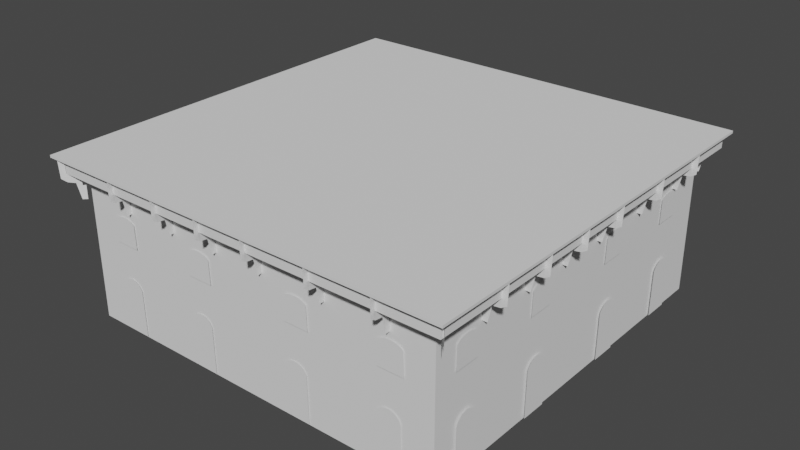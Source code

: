 # Source: zona_colonial1.blend  (saved by Blender 3.3.6; exported with 4.5.12 LTS)
import bpy
from mathutils import Matrix  # noqa: F401  (used for matrix-valued properties, if any)

bpy.ops.wm.read_factory_settings(use_empty=True)
scene = bpy.context.scene
scene.name = 'Scene'

# ---- collections
col_collection = bpy.data.collections.new('Collection'); scene.collection.children.link(col_collection)

# ---- world
world_world = bpy.data.worlds.new('World'); scene.world = world_world
world_world.use_nodes = True; world_world.node_tree.nodes.clear()
_N = world_world.node_tree.nodes; _L = world_world.node_tree.links
n0 = _N.new('ShaderNodeOutputWorld'); n0.name = 'World Output'; n0.location = (300, 300)
n1 = _N.new('ShaderNodeBackground'); n1.name = 'Background'; n1.location = (10, 300)
n1.inputs[0].default_value = (0.05088, 0.05088, 0.05088, 1.0)
_L.new(n1.outputs[0], n0.inputs[0])
n0.is_active_output = True
world_world.color = (0.05088, 0.05088, 0.05088)
world_world.use_sun_shadow = False
world_world.sun_shadow_jitter_overblur = 0.0

# ---- meshes
me_cube_001 = bpy.data.meshes.new('Cube.001')
me_cube_001.from_pydata([(-1.0, -1.0, -4.045), (-1.0, -1.0, 1.0), (-1.0, 1.0, -4.045), (-1.0, 1.0, 1.0), (1.0, -1.0, -4.045), (1.0, -1.0, 1.0), (1.0, 1.0, -4.045), (1.0, 1.0, 1.0), (-1.016, 1.016, -4.044), (-1.016, -1.016, -4.044), (1.016, 1.016, -4.044), (1.016, -1.016, -4.044), (-1.016, -1.016, -4.343), (1.016, -1.016, -4.343), (1.016, 1.016, -4.343), (-1.016, 1.016, -4.343), (-1.016, -1.016, -4.162), (1.016, 1.016, -4.162), (1.016, -1.016, -4.162), (-1.016, 1.016, -4.162), (1.011, -1.011, -4.162), (-1.011, 1.011, -4.162), (1.011, 1.011, -4.162), (-1.011, -1.011, -4.162), (-1.083, 1.083, -4.854), (-1.083, -1.083, -4.854), (1.083, 1.083, -4.854), (1.083, -1.083, -4.854), (1.083, 1.083, -4.436), (1.083, -1.083, -4.436), (-1.083, 1.083, -4.436), (-1.083, -1.083, -4.436), (1.114, 1.114, -5.044), (1.114, 1.114, -4.953), (-1.114, 1.114, -4.953), (-1.114, 1.114, -5.044), (1.114, -1.114, -5.044), (1.114, -1.114, -4.953), (-1.114, -1.114, -4.953), (-1.114, -1.114, -5.044), (0.7103, 1.111, -4.99), (0.7103, 1.08, -4.941), (0.7129, 0.9972, -4.046), (0.7129, 1.013, -4.034), (0.7129, 0.9972, -3.534), (0.7129, 1.023, -3.534), (0.7129, 1.014, -4.418), (0.7129, 1.042, -4.107), (0.7129, 1.08, -4.439), (0.7129, 1.08, -4.139), (0.7128, 1.107, -4.259), (1.114, 0.7675, -4.99), (1.083, 0.7675, -4.941), (0.9997, 0.765, -4.046), (1.016, 0.765, -4.034), (0.9997, 0.765, -3.534), (1.025, 0.765, -3.534), (1.017, 0.765, -4.418), (1.044, 0.765, -4.107), (1.082, 0.765, -4.439), (1.082, 0.765, -4.139), (1.109, 0.7651, -4.259), (1.114, 0.4816, -4.99), (1.083, 0.4816, -4.941), (0.9997, 0.479, -4.046), (1.016, 0.479, -4.034), (0.9997, 0.479, -3.534), (1.025, 0.479, -3.534), (1.017, 0.479, -4.418), (1.044, 0.479, -4.107), (1.082, 0.479, -4.439), (1.082, 0.479, -4.139), (1.109, 0.4792, -4.259), (1.114, 0.2131, -4.99), (1.083, 0.2131, -4.941), (0.9997, 0.2105, -4.046), (1.016, 0.2105, -4.034), (0.9997, 0.2105, -3.534), (1.025, 0.2105, -3.534), (1.017, 0.2105, -4.418), (1.044, 0.2105, -4.107), (1.082, 0.2105, -4.439), (1.082, 0.2105, -4.139), (1.109, 0.2107, -4.259), (1.114, -0.4002, -4.99), (1.083, -0.4002, -4.941), (0.9997, -0.4028, -4.046), (1.016, -0.4028, -4.034), (0.9997, -0.4028, -3.534), (1.025, -0.4028, -3.534), (1.017, -0.4028, -4.418), (1.044, -0.4028, -4.107), (1.082, -0.4028, -4.439), (1.082, -0.4028, -4.139), (1.109, -0.4026, -4.259), (1.114, -0.7309, -4.99), (1.083, -0.7309, -4.941), (0.9997, -0.7334, -4.046), (1.016, -0.7334, -4.034), (0.9997, -0.7334, -3.534), (1.025, -0.7334, -3.534), (1.017, -0.7334, -4.418), (1.044, -0.7334, -4.107), (1.082, -0.7334, -4.439), (1.082, -0.7334, -4.139), (1.109, -0.7333, -4.259), (1.1, -1.072, -4.99), (1.079, -1.049, -4.941), (1.023, -0.9883, -4.046), (1.033, -1.0, -4.034), (1.023, -0.9883, -3.534), (1.04, -1.008, -3.534), (1.034, -1.001, -4.418), (1.052, -1.022, -4.107), (1.077, -1.05, -4.439), (1.077, -1.05, -4.139), (1.095, -1.07, -4.259), (1.114, -0.05775, -4.99), (1.083, -0.05775, -4.941), (0.9997, -0.06032, -4.046), (1.016, -0.06032, -4.034), (0.9997, -0.06032, -3.534), (1.025, -0.06032, -3.534), (1.017, -0.06032, -4.418), (1.044, -0.06032, -4.107), (1.082, -0.06032, -4.439), (1.082, -0.06032, -4.139), (1.109, -0.06016, -4.259), (1.076, 1.107, -4.99), (1.052, 1.087, -4.941), (0.991, 1.03, -4.046), (1.003, 1.041, -4.034), (0.991, 1.03, -3.534), (1.01, 1.047, -3.534), (1.004, 1.041, -4.418), (1.025, 1.059, -4.107), (1.053, 1.084, -4.439), (1.053, 1.084, -4.139), (1.074, 1.102, -4.259), (-1.113, 0.7201, -4.99), (-1.082, 0.7201, -4.941), (-0.9991, 0.7227, -4.046), (-1.015, 0.7227, -4.034), (-0.9991, 0.7227, -3.534), (-1.025, 0.7227, -3.534), (-1.016, 0.7227, -4.418), (-1.044, 0.7227, -4.107), (-1.082, 0.7227, -4.439), (-1.082, 0.7227, -4.139), (-1.109, 0.7225, -4.259), (-1.113, 0.4342, -4.99), (-1.082, 0.4342, -4.941), (-0.9991, 0.4367, -4.046), (-1.015, 0.4367, -4.034), (-0.9991, 0.4367, -3.534), (-1.025, 0.4367, -3.534), (-1.016, 0.4367, -4.418), (-1.044, 0.4367, -4.107), (-1.082, 0.4367, -4.439), (-1.082, 0.4367, -4.139), (-1.109, 0.4366, -4.259), (-1.113, 0.1656, -4.99), (-1.082, 0.1656, -4.941), (-0.9991, 0.1682, -4.046), (-1.015, 0.1682, -4.034), (-0.9991, 0.1682, -3.534), (-1.025, 0.1682, -3.534), (-1.016, 0.1682, -4.418), (-1.044, 0.1682, -4.107), (-1.082, 0.1682, -4.439), (-1.082, 0.1682, -4.139), (-1.109, 0.1681, -4.259), (-1.113, -0.4476, -4.99), (-1.082, -0.4476, -4.941), (-0.9991, -0.4451, -4.046), (-1.015, -0.4451, -4.034), (-0.9991, -0.4451, -3.534), (-1.025, -0.4451, -3.534), (-1.016, -0.4451, -4.418), (-1.044, -0.4451, -4.107), (-1.082, -0.4451, -4.439), (-1.082, -0.4451, -4.139), (-1.109, -0.4452, -4.259), (-1.113, -0.7783, -4.99), (-1.082, -0.7783, -4.941), (-0.9991, -0.7757, -4.046), (-1.015, -0.7757, -4.034), (-0.9991, -0.7757, -3.534), (-1.025, -0.7757, -3.534), (-1.016, -0.7757, -4.418), (-1.044, -0.7757, -4.107), (-1.082, -0.7757, -4.439), (-1.082, -0.7757, -4.139), (-1.109, -0.7759, -4.259), (-1.059, -1.106, -4.985), (-1.04, -1.082, -4.936), (-0.9892, -1.017, -4.041), (-0.9994, -1.029, -4.029), (-0.9892, -1.017, -3.529), (-1.005, -1.036, -3.529), (-0.9999, -1.03, -4.414), (-1.017, -1.051, -4.102), (-1.041, -1.08, -4.434), (-1.041, -1.08, -4.134), (-1.058, -1.101, -4.254), (-1.113, -0.1052, -4.99), (-1.082, -0.1052, -4.941), (-0.9991, -0.1026, -4.046), (-1.015, -0.1026, -4.034), (-0.9991, -0.1026, -3.534), (-1.025, -0.1026, -3.534), (-1.016, -0.1026, -4.418), (-1.044, -0.1026, -4.107), (-1.082, -0.1026, -4.439), (-1.082, -0.1026, -4.139), (-1.109, -0.1027, -4.259), (-1.1, 1.082, -4.99), (-1.079, 1.059, -4.941), (-1.022, 0.9984, -4.046), (-1.033, 1.01, -4.034), (-1.022, 0.9984, -3.534), (-1.039, 1.018, -3.534), (-1.033, 1.011, -4.418), (-1.051, 1.032, -4.107), (-1.077, 1.06, -4.439), (-1.077, 1.06, -4.139), (-1.095, 1.08, -4.259), (-0.7316, -1.112, -4.99), (-0.7316, -1.08, -4.941), (-0.7342, -0.9976, -4.046), (-0.7342, -1.014, -4.034), (-0.7342, -0.9976, -3.534), (-0.7342, -1.023, -3.534), (-0.7342, -1.014, -4.418), (-0.7342, -1.042, -4.107), (-0.7342, -1.08, -4.439), (-0.7342, -1.08, -4.139), (-0.734, -1.107, -4.259), (-0.4457, -1.112, -4.99), (-0.4457, -1.08, -4.941), (-0.4482, -0.9976, -4.046), (-0.4482, -1.014, -4.034), (-0.4482, -0.9976, -3.534), (-0.4482, -1.023, -3.534), (-0.4482, -1.014, -4.418), (-0.4482, -1.042, -4.107), (-0.4482, -1.08, -4.439), (-0.4482, -1.08, -4.139), (-0.4481, -1.107, -4.259), (-0.1771, -1.112, -4.99), (-0.1771, -1.08, -4.941), (-0.1797, -0.9976, -4.046), (-0.1797, -1.014, -4.034), (-0.1797, -0.9976, -3.534), (-0.1797, -1.023, -3.534), (-0.1797, -1.014, -4.418), (-0.1797, -1.042, -4.107), (-0.1797, -1.08, -4.439), (-0.1797, -1.08, -4.139), (-0.1795, -1.107, -4.259), (0.4362, -1.112, -4.99), (0.4362, -1.08, -4.941), (0.4336, -0.9976, -4.046), (0.4336, -1.014, -4.034), (0.4336, -0.9976, -3.534), (0.4336, -1.023, -3.534), (0.4336, -1.014, -4.418), (0.4336, -1.042, -4.107), (0.4336, -1.08, -4.439), (0.4336, -1.08, -4.139), (0.4337, -1.107, -4.259), (0.7668, -1.112, -4.99), (0.7668, -1.08, -4.941), (0.7642, -0.9976, -4.046), (0.7642, -1.014, -4.034), (0.7642, -0.9976, -3.534), (0.7642, -1.023, -3.534), (0.7642, -1.014, -4.418), (0.7642, -1.042, -4.107), (0.7642, -1.08, -4.439), (0.7642, -1.08, -4.139), (0.7644, -1.107, -4.259), (0.09368, -1.112, -4.99), (0.09368, -1.08, -4.941), (0.0911, -0.9976, -4.046), (0.0911, -1.014, -4.034), (0.0911, -0.9976, -3.534), (0.0911, -1.023, -3.534), (0.0911, -1.014, -4.418), (0.0911, -1.042, -4.107), (0.0911, -1.08, -4.439), (0.0911, -1.08, -4.139), (0.09126, -1.107, -4.259), (0.4244, 1.111, -4.99), (0.4244, 1.08, -4.941), (0.427, 0.9972, -4.046), (0.427, 1.013, -4.034), (0.427, 0.9972, -3.534), (0.427, 1.023, -3.534), (0.427, 1.014, -4.418), (0.427, 1.042, -4.107), (0.427, 1.08, -4.439), (0.427, 1.08, -4.139), (0.4268, 1.107, -4.259), (0.1559, 1.111, -4.99), (0.1559, 1.08, -4.941), (0.1584, 0.9972, -4.046), (0.1584, 1.013, -4.034), (0.1584, 0.9972, -3.534), (0.1584, 1.023, -3.534), (0.1584, 1.014, -4.418), (0.1584, 1.042, -4.107), (0.1584, 1.08, -4.439), (0.1584, 1.08, -4.139), (0.1583, 1.107, -4.259), (-0.4574, 1.111, -4.99), (-0.4574, 1.08, -4.941), (-0.4549, 0.9972, -4.046), (-0.4549, 1.013, -4.034), (-0.4549, 0.9972, -3.534), (-0.4549, 1.023, -3.534), (-0.4549, 1.014, -4.418), (-0.4549, 1.042, -4.107), (-0.4549, 1.08, -4.439), (-0.4549, 1.08, -4.139), (-0.455, 1.107, -4.259), (-0.7881, 1.111, -4.99), (-0.7881, 1.08, -4.941), (-0.7855, 0.9972, -4.046), (-0.7855, 1.013, -4.034), (-0.7855, 0.9972, -3.534), (-0.7855, 1.023, -3.534), (-0.7855, 1.014, -4.418), (-0.7855, 1.042, -4.107), (-0.7855, 1.08, -4.439), (-0.7855, 1.08, -4.139), (-0.7857, 1.107, -4.259), (-0.1149, 1.111, -4.99), (-0.1149, 1.08, -4.941), (-0.1124, 0.9972, -4.046), (-0.1124, 1.013, -4.034), (-0.1124, 0.9972, -3.534), (-0.1124, 1.023, -3.534), (-0.1124, 1.014, -4.418), (-0.1124, 1.042, -4.107), (-0.1124, 1.08, -4.439), (-0.1124, 1.08, -4.139), (-0.1125, 1.107, -4.259)], [(16, 23), (20, 18), (19, 21), (17, 22)], [(0, 1, 3, 2), (2, 3, 7, 6), (6, 7, 5, 4), (4, 5, 1, 0), (10, 11, 13, 14), (9, 8, 15, 12), (8, 10, 14, 15), (11, 9, 12, 13), (30, 28, 26, 24), (28, 29, 27, 26), (31, 30, 24, 25), (29, 31, 25, 27), (38, 34, 35, 39), (33, 37, 36, 32), (34, 33, 32, 35), (37, 38, 39, 36), (35, 32, 36, 39), (47, 45, 44, 42, 43, 46, 48, 41, 40, 50, 49), (58, 56, 55, 53, 54, 57, 59, 52, 51, 61, 60), (69, 67, 66, 64, 65, 68, 70, 63, 62, 72, 71), (80, 78, 77, 75, 76, 79, 81, 74, 73, 83, 82), (91, 89, 88, 86, 87, 90, 92, 85, 84, 94, 93), (102, 100, 99, 97, 98, 101, 103, 96, 95, 105, 104), (113, 111, 110, 108, 109, 112, 114, 107, 106, 116, 115), (124, 122, 121, 119, 120, 123, 125, 118, 117, 127, 126), (135, 133, 132, 130, 131, 134, 136, 129, 128, 138, 137), (146, 144, 143, 141, 142, 145, 147, 140, 139, 149, 148), (157, 155, 154, 152, 153, 156, 158, 151, 150, 160, 159), (168, 166, 165, 163, 164, 167, 169, 162, 161, 171, 170), (179, 177, 176, 174, 175, 178, 180, 173, 172, 182, 181), (190, 188, 187, 185, 186, 189, 191, 184, 183, 193, 192), (201, 199, 198, 196, 197, 200, 202, 195, 194, 204, 203), (212, 210, 209, 207, 208, 211, 213, 206, 205, 215, 214), (223, 221, 220, 218, 219, 222, 224, 217, 216, 226, 225), (234, 232, 231, 229, 230, 233, 235, 228, 227, 237, 236), (245, 243, 242, 240, 241, 244, 246, 239, 238, 248, 247), (256, 254, 253, 251, 252, 255, 257, 250, 249, 259, 258), (267, 265, 264, 262, 263, 266, 268, 261, 260, 270, 269), (278, 276, 275, 273, 274, 277, 279, 272, 271, 281, 280), (289, 287, 286, 284, 285, 288, 290, 283, 282, 292, 291), (300, 298, 297, 295, 296, 299, 301, 294, 293, 303, 302), (311, 309, 308, 306, 307, 310, 312, 305, 304, 314, 313), (322, 320, 319, 317, 318, 321, 323, 316, 315, 325, 324), (333, 331, 330, 328, 329, 332, 334, 327, 326, 336, 335), (344, 342, 341, 339, 340, 343, 345, 338, 337, 347, 346)])
_uv = me_cube_001.uv_layers.new(name='UVMap')
_uv.uv.foreach_set('vector', [0.375, 0.0, 0.625, 0.0, 0.625, 0.25, 0.375, 0.25, 0.375, 0.25, 0.625, 0.25, 0.625, 0.5, 0.375, 0.5, 0.375, 0.5, 0.625, 0.5, 0.625, 0.75, 0.375, 0.75, 0.375, 0.75, 0.625, 0.75, 0.625, 1.0, 0.375, 1.0, 0.375, 0.5, 0.375, 0.75, 0.375, 0.75, 0.375, 0.5, 0.375, 0.0, 0.375, 0.25, 0.375, 0.25, 0.375, 0.0, 0.375, 0.25, 0.375, 0.5, 0.375, 0.5, 0.375, 0.25, 0.375, 0.75, 0.375, 1.0, 0.375, 1.0, 0.375, 0.75, 0.125, 0.5, 0.375, 0.5, 0.375, 0.5, 0.125, 0.5, 0.375, 0.5, 0.375, 0.75, 0.375, 0.75, 0.375, 0.5, 0.125, 0.75, 0.125, 0.5, 0.125, 0.5, 0.125, 0.75, 0.375, 0.75, 0.125, 0.75, 0.125, 0.75, 0.375, 0.75, 0.125, 0.75, 0.125, 0.5, 0.125, 0.5, 0.125, 0.75, 0.375, 0.5, 0.375, 0.75, 0.375, 0.75, 0.375, 0.5, 0.125, 0.5, 0.375, 0.5, 0.375, 0.5, 0.125, 0.5, 0.375, 0.75, 0.125, 0.75, 0.125, 0.75, 0.375, 0.75, 0.125, 0.5, 0.375, 0.5, 0.375, 0.75, 0.125, 0.75, 0.375, 0.8313, 0.375, 0.7969, 0.375, 0.75, 0.625, 0.75, 0.625, 0.7969, 0.625, 0.8313, 0.625, 0.9097, 0.625, 1.0, 0.375, 1.0, 0.375, 0.9548, 0.375, 0.9097, 0.375, 0.8313, 0.375, 0.7969, 0.375, 0.75, 0.625, 0.75, 0.625, 0.7969, 0.625, 0.8313, 0.625, 0.9097, 0.625, 1.0, 0.375, 1.0, 0.375, 0.9548, 0.375, 0.9097, 0.375, 0.8313, 0.375, 0.7969, 0.375, 0.75, 0.625, 0.75, 0.625, 0.7969, 0.625, 0.8313, 0.625, 0.9097, 0.625, 1.0, 0.375, 1.0, 0.375, 0.9548, 0.375, 0.9097, 0.375, 0.8313, 0.375, 0.7969, 0.375, 0.75, 0.625, 0.75, 0.625, 0.7969, 0.625, 0.8313, 0.625, 0.9097, 0.625, 1.0, 0.375, 1.0, 0.375, 0.9548, 0.375, 0.9097, 0.375, 0.8313, 0.375, 0.7969, 0.375, 0.75, 0.625, 0.75, 0.625, 0.7969, 0.625, 0.8313, 0.625, 0.9097, 0.625, 1.0, 0.375, 1.0, 0.375, 0.9548, 0.375, 0.9097, 0.375, 0.8313, 0.375, 0.7969, 0.375, 0.75, 0.625, 0.75, 0.625, 0.7969, 0.625, 0.8313, 0.625, 0.9097, 0.625, 1.0, 0.375, 1.0, 0.375, 0.9548, 0.375, 0.9097, 0.375, 0.8313, 0.375, 0.7969, 0.375, 0.75, 0.625, 0.75, 0.625, 0.7969, 0.625, 0.8313, 0.625, 0.9097, 0.625, 1.0, 0.375, 1.0, 0.375, 0.9548, 0.375, 0.9097, 0.375, 0.8313, 0.375, 0.7969, 0.375, 0.75, 0.625, 0.75, 0.625, 0.7969, 0.625, 0.8313, 0.625, 0.9097, 0.625, 1.0, 0.375, 1.0, 0.375, 0.9548, 0.375, 0.9097, 0.375, 0.8313, 0.375, 0.7969, 0.375, 0.75, 0.625, 0.75, 0.625, 0.7969, 0.625, 0.8313, 0.625, 0.9097, 0.625, 1.0, 0.375, 1.0, 0.375, 0.9548, 0.375, 0.9097, 0.375, 0.8313, 0.375, 0.7969, 0.375, 0.75, 0.625, 0.75, 0.625, 0.7969, 0.625, 0.8313, 0.625, 0.9097, 0.625, 1.0, 0.375, 1.0, 0.375, 0.9548, 0.375, 0.9097, 0.375, 0.8313, 0.375, 0.7969, 0.375, 0.75, 0.625, 0.75, 0.625, 0.7969, 0.625, 0.8313, 0.625, 0.9097, 0.625, 1.0, 0.375, 1.0, 0.375, 0.9548, 0.375, 0.9097, 0.375, 0.8313, 0.375, 0.7969, 0.375, 0.75, 0.625, 0.75, 0.625, 0.7969, 0.625, 0.8313, 0.625, 0.9097, 0.625, 1.0, 0.375, 1.0, 0.375, 0.9548, 0.375, 0.9097, 0.375, 0.8313, 0.375, 0.7969, 0.375, 0.75, 0.625, 0.75, 0.625, 0.7969, 0.625, 0.8313, 0.625, 0.9097, 0.625, 1.0, 0.375, 1.0, 0.375, 0.9548, 0.375, 0.9097, 0.375, 0.8313, 0.375, 0.7969, 0.375, 0.75, 0.625, 0.75, 0.625, 0.7969, 0.625, 0.8313, 0.625, 0.9097, 0.625, 1.0, 0.375, 1.0, 0.375, 0.9548, 0.375, 0.9097, 0.375, 0.8313, 0.375, 0.7969, 0.375, 0.75, 0.625, 0.75, 0.625, 0.7969, 0.625, 0.8313, 0.625, 0.9097, 0.625, 1.0, 0.375, 1.0, 0.375, 0.9548, 0.375, 0.9097, 0.375, 0.8313, 0.375, 0.7969, 0.375, 0.75, 0.625, 0.75, 0.625, 0.7969, 0.625, 0.8313, 0.625, 0.9097, 0.625, 1.0, 0.375, 1.0, 0.375, 0.9548, 0.375, 0.9097, 0.375, 0.8313, 0.375, 0.7969, 0.375, 0.75, 0.625, 0.75, 0.625, 0.7969, 0.625, 0.8313, 0.625, 0.9097, 0.625, 1.0, 0.375, 1.0, 0.375, 0.9548, 0.375, 0.9097, 0.375, 0.8313, 0.375, 0.7969, 0.375, 0.75, 0.625, 0.75, 0.625, 0.7969, 0.625, 0.8313, 0.625, 0.9097, 0.625, 1.0, 0.375, 1.0, 0.375, 0.9548, 0.375, 0.9097, 0.375, 0.8313, 0.375, 0.7969, 0.375, 0.75, 0.625, 0.75, 0.625, 0.7969, 0.625, 0.8313, 0.625, 0.9097, 0.625, 1.0, 0.375, 1.0, 0.375, 0.9548, 0.375, 0.9097, 0.375, 0.8313, 0.375, 0.7969, 0.375, 0.75, 0.625, 0.75, 0.625, 0.7969, 0.625, 0.8313, 0.625, 0.9097, 0.625, 1.0, 0.375, 1.0, 0.375, 0.9548, 0.375, 0.9097, 0.375, 0.8313, 0.375, 0.7969, 0.375, 0.75, 0.625, 0.75, 0.625, 0.7969, 0.625, 0.8313, 0.625, 0.9097, 0.625, 1.0, 0.375, 1.0, 0.375, 0.9548, 0.375, 0.9097, 0.375, 0.8313, 0.375, 0.7969, 0.375, 0.75, 0.625, 0.75, 0.625, 0.7969, 0.625, 0.8313, 0.625, 0.9097, 0.625, 1.0, 0.375, 1.0, 0.375, 0.9548, 0.375, 0.9097, 0.375, 0.8313, 0.375, 0.7969, 0.375, 0.75, 0.625, 0.75, 0.625, 0.7969, 0.625, 0.8313, 0.625, 0.9097, 0.625, 1.0, 0.375, 1.0, 0.375, 0.9548, 0.375, 0.9097, 0.375, 0.8313, 0.375, 0.7969, 0.375, 0.75, 0.625, 0.75, 0.625, 0.7969, 0.625, 0.8313, 0.625, 0.9097, 0.625, 1.0, 0.375, 1.0, 0.375, 0.9548, 0.375, 0.9097, 0.375, 0.8313, 0.375, 0.7969, 0.375, 0.75, 0.625, 0.75, 0.625, 0.7969, 0.625, 0.8313, 0.625, 0.9097, 0.625, 1.0, 0.375, 1.0, 0.375, 0.9548, 0.375, 0.9097, 0.375, 0.8313, 0.375, 0.7969, 0.375, 0.75, 0.625, 0.75, 0.625, 0.7969, 0.625, 0.8313, 0.625, 0.9097, 0.625, 1.0, 0.375, 1.0, 0.375, 0.9548, 0.375, 0.9097, 0.375, 0.8313, 0.375, 0.7969, 0.375, 0.75, 0.625, 0.75, 0.625, 0.7969, 0.625, 0.8313, 0.625, 0.9097, 0.625, 1.0, 0.375, 1.0, 0.375, 0.9548, 0.375, 0.9097, 0.375, 0.8313, 0.375, 0.7969, 0.375, 0.75, 0.625, 0.75, 0.625, 0.7969, 0.625, 0.8313, 0.625, 0.9097, 0.625, 1.0, 0.375, 1.0, 0.375, 0.9548, 0.375, 0.9097])
me_cube_001.update()
me_cylinder_031 = bpy.data.meshes.new('Cylinder.031')
me_cylinder_031.from_pydata([(-3.117, 0.9808, 1.0), (0.3827, 0.9239, 1.0), (0.5556, 0.8315, 1.0), (0.7071, 0.7071, 1.0), (0.8315, 0.5556, 1.0), (0.9239, 0.3827, 1.0), (0.9808, 0.1951, 1.0), (1.0, 0.0, 1.0), (0.9808, -0.1951, 1.0), (0.9239, -0.3827, 1.0), (0.8315, -0.5556, 1.0), (0.7071, -0.7071, 1.0), (0.5556, -0.8315, 1.0), (0.3827, -0.9239, 1.0), (-3.117, -0.9808, 1.0), (-16.28, -26.01, -26.4), (-9.371, -26.01, -26.34), (-9.029, -26.01, -26.25), (-8.73, -26.01, -26.12), (-8.485, -26.01, -25.97), (-8.302, -26.01, -25.8), (-8.19, -26.01, -25.61), (-8.152, -26.01, -25.41), (-8.19, -26.01, -25.22), (-8.302, -26.01, -25.03), (-8.485, -26.01, -24.86), (-8.73, -26.01, -24.71), (-9.029, -26.01, -24.58), (-9.371, -26.01, -24.49), (-16.28, -26.01, -24.43), (-16.28, -26.01, -19.44), (-9.371, -26.01, -19.38), (-9.029, -26.01, -19.29), (-8.73, -26.01, -19.16), (-8.485, -26.01, -19.01), (-8.302, -26.01, -18.84), (-8.19, -26.01, -18.65), (-8.152, -26.01, -18.46), (-8.19, -26.01, -18.26), (-8.302, -26.01, -18.07), (-8.485, -26.01, -17.9), (-8.73, -26.01, -17.75), (-9.029, -26.01, -17.63), (-9.371, -26.01, -17.53), (-16.28, -26.01, -17.48), (-16.28, -26.01, -3.91), (-9.371, -26.01, -3.853), (-9.029, -26.01, -3.761), (-8.73, -26.01, -3.636), (-8.485, -26.01, -3.485), (-8.302, -26.01, -3.312), (-8.19, -26.01, -3.124), (-8.152, -26.01, -2.929), (-8.19, -26.01, -2.734), (-8.302, -26.01, -2.546), (-8.485, -26.01, -2.374), (-8.73, -26.01, -2.222), (-9.029, -26.01, -2.098), (-9.371, -26.01, -2.005), (-16.28, -26.01, -1.948), (-16.28, -26.01, -11.14), (-9.371, -26.01, -11.08), (-9.029, -26.01, -10.99), (-8.73, -26.01, -10.86), (-8.485, -26.01, -10.71), (-8.302, -26.01, -10.54), (-8.19, -26.01, -10.35), (-8.152, -26.01, -10.16), (-8.19, -26.01, -9.96), (-8.302, -26.01, -9.773), (-8.485, -26.01, -9.6), (-8.73, -26.01, -9.448), (-9.029, -26.01, -9.324), (-9.371, -26.01, -9.231), (-16.28, -26.01, -9.175), (-3.117, -25.95, -24.26), (0.3827, -25.95, -24.32), (0.5556, -25.95, -24.41), (0.7071, -25.95, -24.53), (0.8315, -25.95, -24.68), (0.9239, -25.95, -24.86), (0.9808, -25.95, -25.04), (1.0, -25.95, -25.24), (0.9808, -25.95, -25.43), (0.9239, -25.95, -25.62), (0.8315, -25.95, -25.8), (0.7071, -25.95, -25.95), (0.5556, -25.95, -26.07), (0.3827, -25.95, -26.16), (-3.117, -25.95, -26.22), (-3.117, -25.95, -17.04), (0.3827, -25.95, -17.09), (0.5556, -25.95, -17.19), (0.7071, -25.95, -17.31), (0.8315, -25.95, -17.46), (0.9239, -25.95, -17.63), (0.9808, -25.95, -17.82), (1.0, -25.95, -18.02), (0.9808, -25.95, -18.21), (0.9239, -25.95, -18.4), (0.8315, -25.95, -18.57), (0.7071, -25.95, -18.72), (0.5556, -25.95, -18.85), (0.3827, -25.95, -18.94), (-3.117, -25.95, -19.0), (-3.117, -25.95, -8.73), (0.3827, -25.95, -8.787), (0.5556, -25.95, -8.879), (0.7071, -25.95, -9.004), (0.8315, -25.95, -9.155), (0.9239, -25.95, -9.328), (0.9808, -25.95, -9.516), (1.0, -25.95, -9.711), (0.9808, -25.95, -9.906), (0.9239, -25.95, -10.09), (0.8315, -25.95, -10.27), (0.7071, -25.95, -10.42), (0.5556, -25.95, -10.54), (0.3827, -25.95, -10.63), (-3.117, -25.95, -10.69), (-3.117, -25.95, -1.541), (0.3827, -25.95, -1.598), (0.5556, -25.95, -1.69), (0.7071, -25.95, -1.814), (0.8315, -25.95, -1.966), (0.9239, -25.95, -2.139), (0.9808, -25.95, -2.326), (1.0, -25.95, -2.521), (0.9808, -25.95, -2.717), (0.9239, -25.95, -2.904), (0.8315, -25.95, -3.077), (0.7071, -25.95, -3.229), (0.5556, -25.95, -3.353), (0.3827, -25.95, -3.445), (-3.117, -25.95, -3.502), (-16.28, -5.272, -28.48), (-9.371, -5.329, -28.48), (-9.029, -5.422, -28.48), (-8.73, -5.546, -28.48), (-8.485, -5.698, -28.48), (-8.302, -5.87, -28.48), (-8.19, -6.058, -28.48), (-8.152, -6.253, -28.48), (-8.19, -6.448, -28.48), (-8.302, -6.636, -28.48), (-8.485, -6.809, -28.48), (-8.73, -6.96, -28.48), (-9.029, -7.085, -28.48), (-9.371, -7.177, -28.48), (-16.28, -7.234, -28.48), (-16.28, -20.8, -28.48), (-9.371, -20.86, -28.48), (-9.029, -20.95, -28.48), (-8.73, -21.07, -28.48), (-8.485, -21.23, -28.48), (-8.302, -21.4, -28.48), (-8.19, -21.59, -28.48), (-8.152, -21.78, -28.48), (-8.19, -21.98, -28.48), (-8.302, -22.16, -28.48), (-8.485, -22.34, -28.48), (-8.73, -22.49, -28.48), (-9.029, -22.61, -28.48), (-9.371, -22.7, -28.48), (-16.28, -22.76, -28.48), (-16.28, -13.57, -28.48), (-9.371, -13.63, -28.48), (-9.029, -13.72, -28.48), (-8.73, -13.85, -28.48), (-8.485, -14.0, -28.48), (-8.302, -14.17, -28.48), (-8.19, -14.36, -28.48), (-8.152, -14.55, -28.48), (-8.19, -14.75, -28.48), (-8.302, -14.94, -28.48), (-8.485, -15.11, -28.48), (-8.73, -15.26, -28.48), (-9.029, -15.39, -28.48), (-9.371, -15.48, -28.48), (-16.28, -15.54, -28.48), (-16.28, 1.686, -28.48), (-9.371, 1.629, -28.48), (-9.029, 1.537, -28.48), (-8.73, 1.412, -28.48), (-8.485, 1.261, -28.48), (-8.302, 1.088, -28.48), (-8.19, 0.9001, -28.48), (-8.152, 0.705, -28.48), (-8.19, 0.5099, -28.48), (-8.302, 0.3224, -28.48), (-8.485, 0.1495, -28.48), (-8.73, -0.002071, -28.48), (-9.029, -0.1264, -28.48), (-9.371, -0.2188, -28.48), (-16.28, -0.2757, -28.48), (-3.117, 3.515, -24.26), (0.3827, 3.515, -24.32), (0.5556, 3.515, -24.41), (0.7071, 3.515, -24.53), (0.8315, 3.515, -24.68), (0.9239, 3.515, -24.86), (0.9808, 3.515, -25.04), (1.0, 3.515, -25.24), (0.9808, 3.515, -25.43), (0.9239, 3.515, -25.62), (0.8315, 3.515, -25.8), (0.7071, 3.515, -25.95), (0.5556, 3.515, -26.07), (0.3827, 3.515, -26.16), (-3.117, 3.515, -26.22), (-3.117, 3.515, -17.04), (0.3827, 3.515, -17.09), (0.5556, 3.515, -17.19), (0.7071, 3.515, -17.31), (0.8315, 3.515, -17.46), (0.9239, 3.515, -17.63), (0.9808, 3.515, -17.82), (1.0, 3.515, -18.02), (0.9808, 3.515, -18.21), (0.9239, 3.515, -18.4), (0.8315, 3.515, -18.57), (0.7071, 3.515, -18.72), (0.5556, 3.515, -18.85), (0.3827, 3.515, -18.94), (-3.117, 3.515, -19.0), (-3.117, 3.515, -8.73), (0.3827, 3.515, -8.787), (0.5556, 3.515, -8.879), (0.7071, 3.515, -9.004), (0.8315, 3.515, -9.155), (0.9239, 3.515, -9.328), (0.9808, 3.515, -9.516), (1.0, 3.515, -9.711), (0.9808, 3.515, -9.906), (0.9239, 3.515, -10.09), (0.8315, 3.515, -10.27), (0.7071, 3.515, -10.42), (0.5556, 3.515, -10.54), (0.3827, 3.515, -10.63), (-3.117, 3.515, -10.69), (-3.117, 3.515, -1.541), (0.3827, 3.515, -1.598), (0.5556, 3.515, -1.69), (0.7071, 3.515, -1.814), (0.8315, 3.515, -1.966), (0.9239, 3.515, -2.139), (0.9808, 3.515, -2.326), (1.0, 3.515, -2.521), (0.9808, 3.515, -2.717), (0.9239, 3.515, -2.904), (0.8315, 3.515, -3.077), (0.7071, 3.515, -3.229), (0.5556, 3.515, -3.353), (0.3827, 3.515, -3.445), (-3.117, 3.515, -3.502), (-3.117, -21.74, 1.0), (0.3827, -21.79, 1.0), (0.5556, -21.89, 1.0), (0.7071, -22.01, 1.0), (0.8315, -22.16, 1.0), (0.9239, -22.34, 1.0), (0.9808, -22.52, 1.0), (1.0, -22.72, 1.0), (0.9808, -22.91, 1.0), (0.9239, -23.1, 1.0), (0.8315, -23.27, 1.0), (0.7071, -23.43, 1.0), (0.5556, -23.55, 1.0), (0.3827, -23.64, 1.0), (-3.117, -23.7, 1.0), (-3.117, -14.51, 1.0), (0.3827, -14.57, 1.0), (0.5556, -14.66, 1.0), (0.7071, -14.79, 1.0), (0.8315, -14.94, 1.0), (0.9239, -15.11, 1.0), (0.9808, -15.3, 1.0), (1.0, -15.5, 1.0), (0.9808, -15.69, 1.0), (0.9239, -15.88, 1.0), (0.8315, -16.05, 1.0), (0.7071, -16.2, 1.0), (0.5556, -16.33, 1.0), (0.3827, -16.42, 1.0), (-3.117, -16.48, 1.0), (-3.117, -6.209, 1.0), (0.3827, -6.265, 1.0), (0.5556, -6.358, 1.0), (0.7071, -6.482, 1.0), (0.8315, -6.634, 1.0), (0.9239, -6.807, 1.0), (0.9808, -6.994, 1.0), (1.0, -7.189, 1.0), (0.9808, -7.384, 1.0), (0.9239, -7.572, 1.0), (0.8315, -7.745, 1.0), (0.7071, -7.896, 1.0), (0.5556, -8.021, 1.0), (0.3827, -8.113, 1.0), (-3.117, -8.17, 1.0), (-16.28, -16.81, 1.07), (-9.371, -16.75, 1.07), (-9.029, -16.66, 1.07), (-8.73, -16.53, 1.07), (-8.485, -16.38, 1.07), (-8.302, -16.21, 1.07), (-8.19, -16.02, 1.07), (-8.152, -15.83, 1.07), (-8.19, -15.63, 1.07), (-8.302, -15.44, 1.07), (-8.485, -15.27, 1.07), (-8.73, -15.12, 1.07), (-9.029, -15.0, 1.07), (-9.371, -14.9, 1.07), (-16.28, -14.85, 1.07), (-16.28, -1.28, 1.07), (-9.371, -1.223, 1.07), (-9.029, -1.13, 1.07), (-8.73, -1.006, 1.07), (-8.485, -0.8546, 1.07), (-8.302, -0.6817, 1.07), (-8.19, -0.4941, 1.07), (-8.152, -0.299, 1.07), (-8.19, -0.1039, 1.07), (-8.302, 0.08368, 1.07), (-8.485, 0.2566, 1.07), (-8.73, 0.4081, 1.07), (-9.029, 0.5325, 1.07), (-9.371, 0.6249, 1.07), (-16.28, 0.6818, 1.07), (-16.28, -8.506, 1.07), (-9.371, -8.449, 1.07), (-9.029, -8.357, 1.07), (-8.73, -8.232, 1.07), (-8.485, -8.081, 1.07), (-8.302, -7.908, 1.07), (-8.19, -7.72, 1.07), (-8.152, -7.525, 1.07), (-8.19, -7.33, 1.07), (-8.302, -7.143, 1.07), (-8.485, -6.97, 1.07), (-8.73, -6.818, 1.07), (-9.029, -6.694, 1.07), (-9.371, -6.601, 1.07), (-16.28, -6.544, 1.07), (-16.28, -23.77, 1.07), (-9.371, -23.71, 1.07), (-9.029, -23.62, 1.07), (-8.73, -23.49, 1.07), (-8.485, -23.34, 1.07), (-8.302, -23.17, 1.07), (-8.19, -22.98, 1.07), (-8.152, -22.78, 1.07), (-8.19, -22.59, 1.07), (-8.302, -22.4, 1.07), (-8.485, -22.23, 1.07), (-8.73, -22.08, 1.07), (-9.029, -21.95, 1.07), (-9.371, -21.86, 1.07), (-16.28, -21.8, 1.07), (-16.28, 3.501, -8.535), (-9.371, 3.501, -8.592), (-9.029, 3.501, -8.684), (-8.73, 3.501, -8.808), (-8.485, 3.501, -8.96), (-8.302, 3.501, -9.133), (-8.19, 3.501, -9.32), (-8.152, 3.501, -9.515), (-8.19, 3.501, -9.711), (-8.302, 3.501, -9.898), (-8.485, 3.501, -10.07), (-8.73, 3.501, -10.22), (-9.029, 3.501, -10.35), (-9.371, 3.501, -10.44), (-16.28, 3.501, -10.5), (-16.28, 3.501, -24.06), (-9.371, 3.501, -24.12), (-9.029, 3.501, -24.21), (-8.73, 3.501, -24.34), (-8.485, 3.501, -24.49), (-8.302, 3.501, -24.66), (-8.19, 3.501, -24.85), (-8.152, 3.501, -25.04), (-8.19, 3.501, -25.24), (-8.302, 3.501, -25.43), (-8.485, 3.501, -25.6), (-8.73, 3.501, -25.75), (-9.029, 3.501, -25.87), (-9.371, 3.501, -25.97), (-16.28, 3.501, -26.02), (-16.28, 3.501, -16.84), (-9.371, 3.501, -16.89), (-9.029, 3.501, -16.99), (-8.73, 3.501, -17.11), (-8.485, 3.501, -17.26), (-8.302, 3.501, -17.43), (-8.19, 3.501, -17.62), (-8.152, 3.501, -17.82), (-8.19, 3.501, -18.01), (-8.302, 3.501, -18.2), (-8.485, 3.501, -18.37), (-8.73, 3.501, -18.52), (-9.029, 3.501, -18.65), (-9.371, 3.501, -18.74), (-16.28, 3.501, -18.8), (-16.28, 3.501, -1.577), (-9.371, 3.501, -1.633), (-9.029, 3.501, -1.726), (-8.73, 3.501, -1.85), (-8.485, 3.501, -2.002), (-8.302, 3.501, -2.175), (-8.19, 3.501, -2.362), (-8.152, 3.501, -2.557), (-8.19, 3.501, -2.752), (-8.302, 3.501, -2.94), (-8.485, 3.501, -3.113), (-8.73, 3.501, -3.264), (-9.029, 3.501, -3.389), (-9.371, 3.501, -3.481), (-16.28, 3.501, -3.538)], [], [(1, 0, 14, 13, 12, 11, 10, 9, 8, 7, 6, 5, 4, 3, 2), (16, 17, 18, 19, 20, 21, 22, 23, 24, 25, 26, 27, 28, 29, 15), (31, 32, 33, 34, 35, 36, 37, 38, 39, 40, 41, 42, 43, 44, 30), (46, 47, 48, 49, 50, 51, 52, 53, 54, 55, 56, 57, 58, 59, 45), (61, 62, 63, 64, 65, 66, 67, 68, 69, 70, 71, 72, 73, 74, 60), (76, 75, 89, 88, 87, 86, 85, 84, 83, 82, 81, 80, 79, 78, 77), (91, 90, 104, 103, 102, 101, 100, 99, 98, 97, 96, 95, 94, 93, 92), (106, 105, 119, 118, 117, 116, 115, 114, 113, 112, 111, 110, 109, 108, 107), (121, 120, 134, 133, 132, 131, 130, 129, 128, 127, 126, 125, 124, 123, 122), (136, 137, 138, 139, 140, 141, 142, 143, 144, 145, 146, 147, 148, 149, 135), (151, 152, 153, 154, 155, 156, 157, 158, 159, 160, 161, 162, 163, 164, 150), (166, 167, 168, 169, 170, 171, 172, 173, 174, 175, 176, 177, 178, 179, 165), (181, 182, 183, 184, 185, 186, 187, 188, 189, 190, 191, 192, 193, 194, 180), (196, 197, 198, 199, 200, 201, 202, 203, 204, 205, 206, 207, 208, 209, 195), (211, 212, 213, 214, 215, 216, 217, 218, 219, 220, 221, 222, 223, 224, 210), (226, 227, 228, 229, 230, 231, 232, 233, 234, 235, 236, 237, 238, 239, 225), (241, 242, 243, 244, 245, 246, 247, 248, 249, 250, 251, 252, 253, 254, 240), (256, 255, 269, 268, 267, 266, 265, 264, 263, 262, 261, 260, 259, 258, 257), (271, 270, 284, 283, 282, 281, 280, 279, 278, 277, 276, 275, 274, 273, 272), (286, 285, 299, 298, 297, 296, 295, 294, 293, 292, 291, 290, 289, 288, 287), (301, 302, 303, 304, 305, 306, 307, 308, 309, 310, 311, 312, 313, 314, 300), (316, 317, 318, 319, 320, 321, 322, 323, 324, 325, 326, 327, 328, 329, 315), (331, 332, 333, 334, 335, 336, 337, 338, 339, 340, 341, 342, 343, 344, 330), (346, 347, 348, 349, 350, 351, 352, 353, 354, 355, 356, 357, 358, 359, 345), (361, 362, 363, 364, 365, 366, 367, 368, 369, 370, 371, 372, 373, 374, 360), (376, 377, 378, 379, 380, 381, 382, 383, 384, 385, 386, 387, 388, 389, 375), (391, 392, 393, 394, 395, 396, 397, 398, 399, 400, 401, 402, 403, 404, 390), (406, 407, 408, 409, 410, 411, 412, 413, 414, 415, 416, 417, 418, 419, 405)])
_uv = me_cylinder_031.uv_layers.new(name='UVMap')
_uv.uv.foreach_set('vector', [0.9375, 1.0, 0.9688, 1.0, 0.5312, 1.0, 0.5625, 1.0, 0.5938, 1.0, 0.625, 1.0, 0.6562, 1.0, 0.6875, 1.0, 0.7188, 1.0, 0.75, 1.0, 0.7812, 1.0, 0.8125, 1.0, 0.8438, 1.0, 0.875, 1.0, 0.9062, 1.0, 0.9375, 1.0, 0.9062, 1.0, 0.875, 1.0, 0.8438, 1.0, 0.8125, 1.0, 0.7812, 1.0, 0.75, 1.0, 0.7188, 1.0, 0.6875, 1.0, 0.6562, 1.0, 0.625, 1.0, 0.5938, 1.0, 0.5625, 1.0, 0.5312, 1.0, 0.9688, 1.0, 0.9375, 1.0, 0.9062, 1.0, 0.875, 1.0, 0.8438, 1.0, 0.8125, 1.0, 0.7812, 1.0, 0.75, 1.0, 0.7188, 1.0, 0.6875, 1.0, 0.6562, 1.0, 0.625, 1.0, 0.5938, 1.0, 0.5625, 1.0, 0.5312, 1.0, 0.9688, 1.0, 0.9375, 1.0, 0.9062, 1.0, 0.875, 1.0, 0.8438, 1.0, 0.8125, 1.0, 0.7812, 1.0, 0.75, 1.0, 0.7188, 1.0, 0.6875, 1.0, 0.6562, 1.0, 0.625, 1.0, 0.5938, 1.0, 0.5625, 1.0, 0.5312, 1.0, 0.9688, 1.0, 0.9375, 1.0, 0.9062, 1.0, 0.875, 1.0, 0.8438, 1.0, 0.8125, 1.0, 0.7812, 1.0, 0.75, 1.0, 0.7188, 1.0, 0.6875, 1.0, 0.6562, 1.0, 0.625, 1.0, 0.5938, 1.0, 0.5625, 1.0, 0.5312, 1.0, 0.9688, 1.0, 0.9375, 1.0, 0.9688, 1.0, 0.5312, 1.0, 0.5625, 1.0, 0.5938, 1.0, 0.625, 1.0, 0.6562, 1.0, 0.6875, 1.0, 0.7188, 1.0, 0.75, 1.0, 0.7812, 1.0, 0.8125, 1.0, 0.8438, 1.0, 0.875, 1.0, 0.9062, 1.0, 0.9375, 1.0, 0.9688, 1.0, 0.5312, 1.0, 0.5625, 1.0, 0.5938, 1.0, 0.625, 1.0, 0.6562, 1.0, 0.6875, 1.0, 0.7188, 1.0, 0.75, 1.0, 0.7812, 1.0, 0.8125, 1.0, 0.8438, 1.0, 0.875, 1.0, 0.9062, 1.0, 0.9375, 1.0, 0.9688, 1.0, 0.5312, 1.0, 0.5625, 1.0, 0.5938, 1.0, 0.625, 1.0, 0.6562, 1.0, 0.6875, 1.0, 0.7188, 1.0, 0.75, 1.0, 0.7812, 1.0, 0.8125, 1.0, 0.8438, 1.0, 0.875, 1.0, 0.9062, 1.0, 0.9375, 1.0, 0.9688, 1.0, 0.5312, 1.0, 0.5625, 1.0, 0.5938, 1.0, 0.625, 1.0, 0.6562, 1.0, 0.6875, 1.0, 0.7188, 1.0, 0.75, 1.0, 0.7812, 1.0, 0.8125, 1.0, 0.8438, 1.0, 0.875, 1.0, 0.9062, 1.0, 0.9375, 1.0, 0.9062, 1.0, 0.875, 1.0, 0.8438, 1.0, 0.8125, 1.0, 0.7812, 1.0, 0.75, 1.0, 0.7188, 1.0, 0.6875, 1.0, 0.6562, 1.0, 0.625, 1.0, 0.5938, 1.0, 0.5625, 1.0, 0.5312, 1.0, 0.9688, 1.0, 0.9375, 1.0, 0.9062, 1.0, 0.875, 1.0, 0.8438, 1.0, 0.8125, 1.0, 0.7812, 1.0, 0.75, 1.0, 0.7188, 1.0, 0.6875, 1.0, 0.6562, 1.0, 0.625, 1.0, 0.5938, 1.0, 0.5625, 1.0, 0.5312, 1.0, 0.9688, 1.0, 0.9375, 1.0, 0.9062, 1.0, 0.875, 1.0, 0.8438, 1.0, 0.8125, 1.0, 0.7812, 1.0, 0.75, 1.0, 0.7188, 1.0, 0.6875, 1.0, 0.6562, 1.0, 0.625, 1.0, 0.5938, 1.0, 0.5625, 1.0, 0.5312, 1.0, 0.9688, 1.0, 0.9375, 1.0, 0.9062, 1.0, 0.875, 1.0, 0.8438, 1.0, 0.8125, 1.0, 0.7812, 1.0, 0.75, 1.0, 0.7188, 1.0, 0.6875, 1.0, 0.6562, 1.0, 0.625, 1.0, 0.5938, 1.0, 0.5625, 1.0, 0.5312, 1.0, 0.9688, 1.0, 0.9375, 1.0, 0.9062, 1.0, 0.875, 1.0, 0.8438, 1.0, 0.8125, 1.0, 0.7812, 1.0, 0.75, 1.0, 0.7188, 1.0, 0.6875, 1.0, 0.6562, 1.0, 0.625, 1.0, 0.5938, 1.0, 0.5625, 1.0, 0.5312, 1.0, 0.9688, 1.0, 0.9375, 1.0, 0.9062, 1.0, 0.875, 1.0, 0.8438, 1.0, 0.8125, 1.0, 0.7812, 1.0, 0.75, 1.0, 0.7188, 1.0, 0.6875, 1.0, 0.6562, 1.0, 0.625, 1.0, 0.5938, 1.0, 0.5625, 1.0, 0.5312, 1.0, 0.9688, 1.0, 0.9375, 1.0, 0.9062, 1.0, 0.875, 1.0, 0.8438, 1.0, 0.8125, 1.0, 0.7812, 1.0, 0.75, 1.0, 0.7188, 1.0, 0.6875, 1.0, 0.6562, 1.0, 0.625, 1.0, 0.5938, 1.0, 0.5625, 1.0, 0.5312, 1.0, 0.9688, 1.0, 0.9375, 1.0, 0.9062, 1.0, 0.875, 1.0, 0.8438, 1.0, 0.8125, 1.0, 0.7812, 1.0, 0.75, 1.0, 0.7188, 1.0, 0.6875, 1.0, 0.6562, 1.0, 0.625, 1.0, 0.5938, 1.0, 0.5625, 1.0, 0.5312, 1.0, 0.9688, 1.0, 0.9375, 1.0, 0.9688, 1.0, 0.5312, 1.0, 0.5625, 1.0, 0.5938, 1.0, 0.625, 1.0, 0.6562, 1.0, 0.6875, 1.0, 0.7188, 1.0, 0.75, 1.0, 0.7812, 1.0, 0.8125, 1.0, 0.8438, 1.0, 0.875, 1.0, 0.9062, 1.0, 0.9375, 1.0, 0.9688, 1.0, 0.5312, 1.0, 0.5625, 1.0, 0.5938, 1.0, 0.625, 1.0, 0.6562, 1.0, 0.6875, 1.0, 0.7188, 1.0, 0.75, 1.0, 0.7812, 1.0, 0.8125, 1.0, 0.8438, 1.0, 0.875, 1.0, 0.9062, 1.0, 0.9375, 1.0, 0.9688, 1.0, 0.5312, 1.0, 0.5625, 1.0, 0.5938, 1.0, 0.625, 1.0, 0.6562, 1.0, 0.6875, 1.0, 0.7188, 1.0, 0.75, 1.0, 0.7812, 1.0, 0.8125, 1.0, 0.8438, 1.0, 0.875, 1.0, 0.9062, 1.0, 0.9375, 1.0, 0.9062, 1.0, 0.875, 1.0, 0.8438, 1.0, 0.8125, 1.0, 0.7812, 1.0, 0.75, 1.0, 0.7188, 1.0, 0.6875, 1.0, 0.6562, 1.0, 0.625, 1.0, 0.5938, 1.0, 0.5625, 1.0, 0.5312, 1.0, 0.9688, 1.0, 0.9375, 1.0, 0.9062, 1.0, 0.875, 1.0, 0.8438, 1.0, 0.8125, 1.0, 0.7812, 1.0, 0.75, 1.0, 0.7188, 1.0, 0.6875, 1.0, 0.6562, 1.0, 0.625, 1.0, 0.5938, 1.0, 0.5625, 1.0, 0.5312, 1.0, 0.9688, 1.0, 0.9375, 1.0, 0.9062, 1.0, 0.875, 1.0, 0.8438, 1.0, 0.8125, 1.0, 0.7812, 1.0, 0.75, 1.0, 0.7188, 1.0, 0.6875, 1.0, 0.6562, 1.0, 0.625, 1.0, 0.5938, 1.0, 0.5625, 1.0, 0.5312, 1.0, 0.9688, 1.0, 0.9375, 1.0, 0.9062, 1.0, 0.875, 1.0, 0.8438, 1.0, 0.8125, 1.0, 0.7812, 1.0, 0.75, 1.0, 0.7188, 1.0, 0.6875, 1.0, 0.6562, 1.0, 0.625, 1.0, 0.5938, 1.0, 0.5625, 1.0, 0.5312, 1.0, 0.9688, 1.0, 0.9375, 1.0, 0.9062, 1.0, 0.875, 1.0, 0.8438, 1.0, 0.8125, 1.0, 0.7812, 1.0, 0.75, 1.0, 0.7188, 1.0, 0.6875, 1.0, 0.6562, 1.0, 0.625, 1.0, 0.5938, 1.0, 0.5625, 1.0, 0.5312, 1.0, 0.9688, 1.0, 0.9375, 1.0, 0.9062, 1.0, 0.875, 1.0, 0.8438, 1.0, 0.8125, 1.0, 0.7812, 1.0, 0.75, 1.0, 0.7188, 1.0, 0.6875, 1.0, 0.6562, 1.0, 0.625, 1.0, 0.5938, 1.0, 0.5625, 1.0, 0.5312, 1.0, 0.9688, 1.0, 0.9375, 1.0, 0.9062, 1.0, 0.875, 1.0, 0.8438, 1.0, 0.8125, 1.0, 0.7812, 1.0, 0.75, 1.0, 0.7188, 1.0, 0.6875, 1.0, 0.6562, 1.0, 0.625, 1.0, 0.5938, 1.0, 0.5625, 1.0, 0.5312, 1.0, 0.9688, 1.0, 0.9375, 1.0, 0.9062, 1.0, 0.875, 1.0, 0.8438, 1.0, 0.8125, 1.0, 0.7812, 1.0, 0.75, 1.0, 0.7188, 1.0, 0.6875, 1.0, 0.6562, 1.0, 0.625, 1.0, 0.5938, 1.0, 0.5625, 1.0, 0.5312, 1.0, 0.9688, 1.0])
me_cylinder_031.update()
me_cylinder_001 = bpy.data.meshes.new('Cylinder.001')
me_cylinder_001.from_pydata([], [], [])
_uv = me_cylinder_001.uv_layers.new(name='UVMap')
_uv.uv.foreach_set('vector', [])
me_cylinder_001.update()
me_cylinder_002 = bpy.data.meshes.new('Cylinder.002')
me_cylinder_002.from_pydata([(-3.117, -21.74, -28.45), (0.3827, -21.79, -28.45), (0.5556, -21.89, -28.45), (0.7071, -22.01, -28.45), (0.8315, -22.16, -28.45), (0.9239, -22.34, -28.45), (0.9808, -22.52, -28.45), (1.0, -22.72, -28.45), (0.9808, -22.91, -28.45), (0.9239, -23.1, -28.45), (0.8315, -23.27, -28.45), (0.7071, -23.43, -28.45), (0.5556, -23.55, -28.45), (0.3827, -23.64, -28.45), (-3.117, -23.7, -28.45)], [], [(1, 0, 14, 13, 12, 11, 10, 9, 8, 7, 6, 5, 4, 3, 2)])
_uv = me_cylinder_002.uv_layers.new(name='UVMap')
_uv.uv.foreach_set('vector', [0.9375, 1.0, 0.9688, 1.0, 0.5312, 1.0, 0.5625, 1.0, 0.5938, 1.0, 0.625, 1.0, 0.6562, 1.0, 0.6875, 1.0, 0.7188, 1.0, 0.75, 1.0, 0.7812, 1.0, 0.8125, 1.0, 0.8438, 1.0, 0.875, 1.0, 0.9062, 1.0])
me_cylinder_002.update()
me_cylinder_003 = bpy.data.meshes.new('Cylinder.003')
me_cylinder_003.from_pydata([(-3.117, -14.51, -28.45), (0.3827, -14.57, -28.45), (0.5556, -14.66, -28.45), (0.7071, -14.79, -28.45), (0.8315, -14.94, -28.45), (0.9239, -15.11, -28.45), (0.9808, -15.3, -28.45), (1.0, -15.5, -28.45), (0.9808, -15.69, -28.45), (0.9239, -15.88, -28.45), (0.8315, -16.05, -28.45), (0.7071, -16.2, -28.45), (0.5556, -16.33, -28.45), (0.3827, -16.42, -28.45), (-3.117, -16.48, -28.45)], [], [(1, 0, 14, 13, 12, 11, 10, 9, 8, 7, 6, 5, 4, 3, 2)])
_uv = me_cylinder_003.uv_layers.new(name='UVMap')
_uv.uv.foreach_set('vector', [0.9375, 1.0, 0.9688, 1.0, 0.5312, 1.0, 0.5625, 1.0, 0.5938, 1.0, 0.625, 1.0, 0.6562, 1.0, 0.6875, 1.0, 0.7188, 1.0, 0.75, 1.0, 0.7812, 1.0, 0.8125, 1.0, 0.8438, 1.0, 0.875, 1.0, 0.9062, 1.0])
me_cylinder_003.update()
me_cylinder_004 = bpy.data.meshes.new('Cylinder.004')
me_cylinder_004.from_pydata([(-3.117, -6.209, -28.45), (0.3827, -6.265, -28.45), (0.5556, -6.358, -28.45), (0.7071, -6.482, -28.45), (0.8315, -6.634, -28.45), (0.9239, -6.807, -28.45), (0.9808, -6.994, -28.45), (1.0, -7.189, -28.45), (0.9808, -7.384, -28.45), (0.9239, -7.572, -28.45), (0.8315, -7.745, -28.45), (0.7071, -7.896, -28.45), (0.5556, -8.021, -28.45), (0.3827, -8.113, -28.45), (-3.117, -8.17, -28.45)], [], [(1, 0, 14, 13, 12, 11, 10, 9, 8, 7, 6, 5, 4, 3, 2)])
_uv = me_cylinder_004.uv_layers.new(name='UVMap')
_uv.uv.foreach_set('vector', [0.9375, 1.0, 0.9688, 1.0, 0.5312, 1.0, 0.5625, 1.0, 0.5938, 1.0, 0.625, 1.0, 0.6562, 1.0, 0.6875, 1.0, 0.7188, 1.0, 0.75, 1.0, 0.7812, 1.0, 0.8125, 1.0, 0.8438, 1.0, 0.875, 1.0, 0.9062, 1.0])
me_cylinder_004.update()
me_cylinder_005 = bpy.data.meshes.new('Cylinder.005')
me_cylinder_005.from_pydata([(-3.117, 0.9808, -28.45), (0.3827, 0.9239, -28.45), (0.5556, 0.8315, -28.45), (0.7071, 0.7071, -28.45), (0.8315, 0.5556, -28.45), (0.9239, 0.3827, -28.45), (0.9808, 0.1951, -28.45), (1.0, 1.717e-05, -28.45), (0.9808, -0.1951, -28.45), (0.9239, -0.3827, -28.45), (0.8315, -0.5556, -28.45), (0.7071, -0.7071, -28.45), (0.5556, -0.8315, -28.45), (0.3827, -0.9239, -28.45), (-3.117, -0.9808, -28.45)], [], [(1, 0, 14, 13, 12, 11, 10, 9, 8, 7, 6, 5, 4, 3, 2)])
_uv = me_cylinder_005.uv_layers.new(name='UVMap')
_uv.uv.foreach_set('vector', [0.9375, 1.0, 0.9688, 1.0, 0.5312, 1.0, 0.5625, 1.0, 0.5938, 1.0, 0.625, 1.0, 0.6562, 1.0, 0.6875, 1.0, 0.7188, 1.0, 0.75, 1.0, 0.7812, 1.0, 0.8125, 1.0, 0.8438, 1.0, 0.875, 1.0, 0.9062, 1.0])
me_cylinder_005.update()

# ---- objects
ob_cube = bpy.data.objects.new('Cube', me_cube_001)
ob_cylinder_031 = bpy.data.objects.new('Cylinder.031', me_cylinder_031)
ob_cylinder_001 = bpy.data.objects.new('Cylinder.001', me_cylinder_001)
ob_cylinder_002 = bpy.data.objects.new('Cylinder.002', me_cylinder_002)
ob_cylinder_003 = bpy.data.objects.new('Cylinder.003', me_cylinder_003)
ob_cylinder_004 = bpy.data.objects.new('Cylinder.004', me_cylinder_004)
ob_cylinder_005 = bpy.data.objects.new('Cylinder.005', me_cylinder_005)

# ---- transforms, parenting, visibility, modifiers, constraints
ob_cube.location = (0.0, 0.0, 9.195)
ob_cube.scale = (-47.31, -47.31, -6.669)
_m = ob_cube.modifiers.new('Decimate', 'DECIMATE')
ob_cylinder_031.location = (-44.39, -36.22, 29.64)
ob_cylinder_031.rotation_euler = (-6.283, 1.571, 0.0)
ob_cylinder_031.scale = (-1.641, -3.24, -3.24)
ob_cylinder_001.location = (-44.39, -36.22, 29.64)
ob_cylinder_001.rotation_euler = (-6.283, 1.571, 0.0)
ob_cylinder_001.scale = (-1.641, -3.24, -3.24)
ob_cylinder_002.location = (139.8, 35.0, 30.98)
ob_cylinder_002.rotation_euler = (-9.425, 1.571, 0.0)
ob_cylinder_002.scale = (-1.641, -3.24, -3.24)
ob_cylinder_003.location = (139.8, 35.0, 30.98)
ob_cylinder_003.rotation_euler = (-9.425, 1.571, 0.0)
ob_cylinder_003.scale = (-1.641, -3.24, -3.24)
ob_cylinder_004.location = (139.8, 35.0, 30.98)
ob_cylinder_004.rotation_euler = (-9.425, 1.571, 0.0)
ob_cylinder_004.scale = (-1.641, -3.24, -3.24)
ob_cylinder_005.location = (139.8, 35.0, 30.98)
ob_cylinder_005.rotation_euler = (-9.425, 1.571, 0.0)
ob_cylinder_005.scale = (-1.641, -3.24, -3.24)

# ---- collection membership
col_collection.objects.link(ob_cube)
col_collection.objects.link(ob_cylinder_031)
col_collection.objects.link(ob_cylinder_001)
col_collection.objects.link(ob_cylinder_002)
col_collection.objects.link(ob_cylinder_003)
col_collection.objects.link(ob_cylinder_004)
col_collection.objects.link(ob_cylinder_005)

# ---- scene / render settings (as saved in the file)
scene.frame_start = 1; scene.frame_end = 250; scene.frame_set(53)
scene.render.engine = 'CYCLES'
scene.cycles.sampling_pattern = 'TABULATED_SOBOL'
scene.cycles.use_light_tree = False
scene.view_settings.look = 'Very High Contrast'
scene.view_settings.view_transform = 'Filmic'
bpy.context.view_layer.update()

# ---- added for rendering (the .blend has no active camera and no usable light): camera, sun
cam_auto = bpy.data.cameras.new('AutoCamera')
cam_auto.lens = 50.0
cam_auto.sensor_width = 36.0
cam_auto.clip_end = 2508.51
ob_auto_camera = bpy.data.objects.new('AutoCamera', cam_auto)
scene.collection.objects.link(ob_auto_camera)
ob_auto_camera.location = (142.935, -171.522, 137.027)
ob_auto_camera.rotation_euler = (1.09748, -7.21219e-08, 0.694738)
scene.camera = ob_auto_camera
light_auto_sun = bpy.data.lights.new('AutoSun', 'SUN')
light_auto_sun.energy = 3.0
light_auto_sun.angle = 0.0523599
ob_auto_sun = bpy.data.objects.new('AutoSun', light_auto_sun)
scene.collection.objects.link(ob_auto_sun)
ob_auto_sun.rotation_euler = (0.872665, 0.174533, 0.523599)
bpy.context.view_layer.update()
